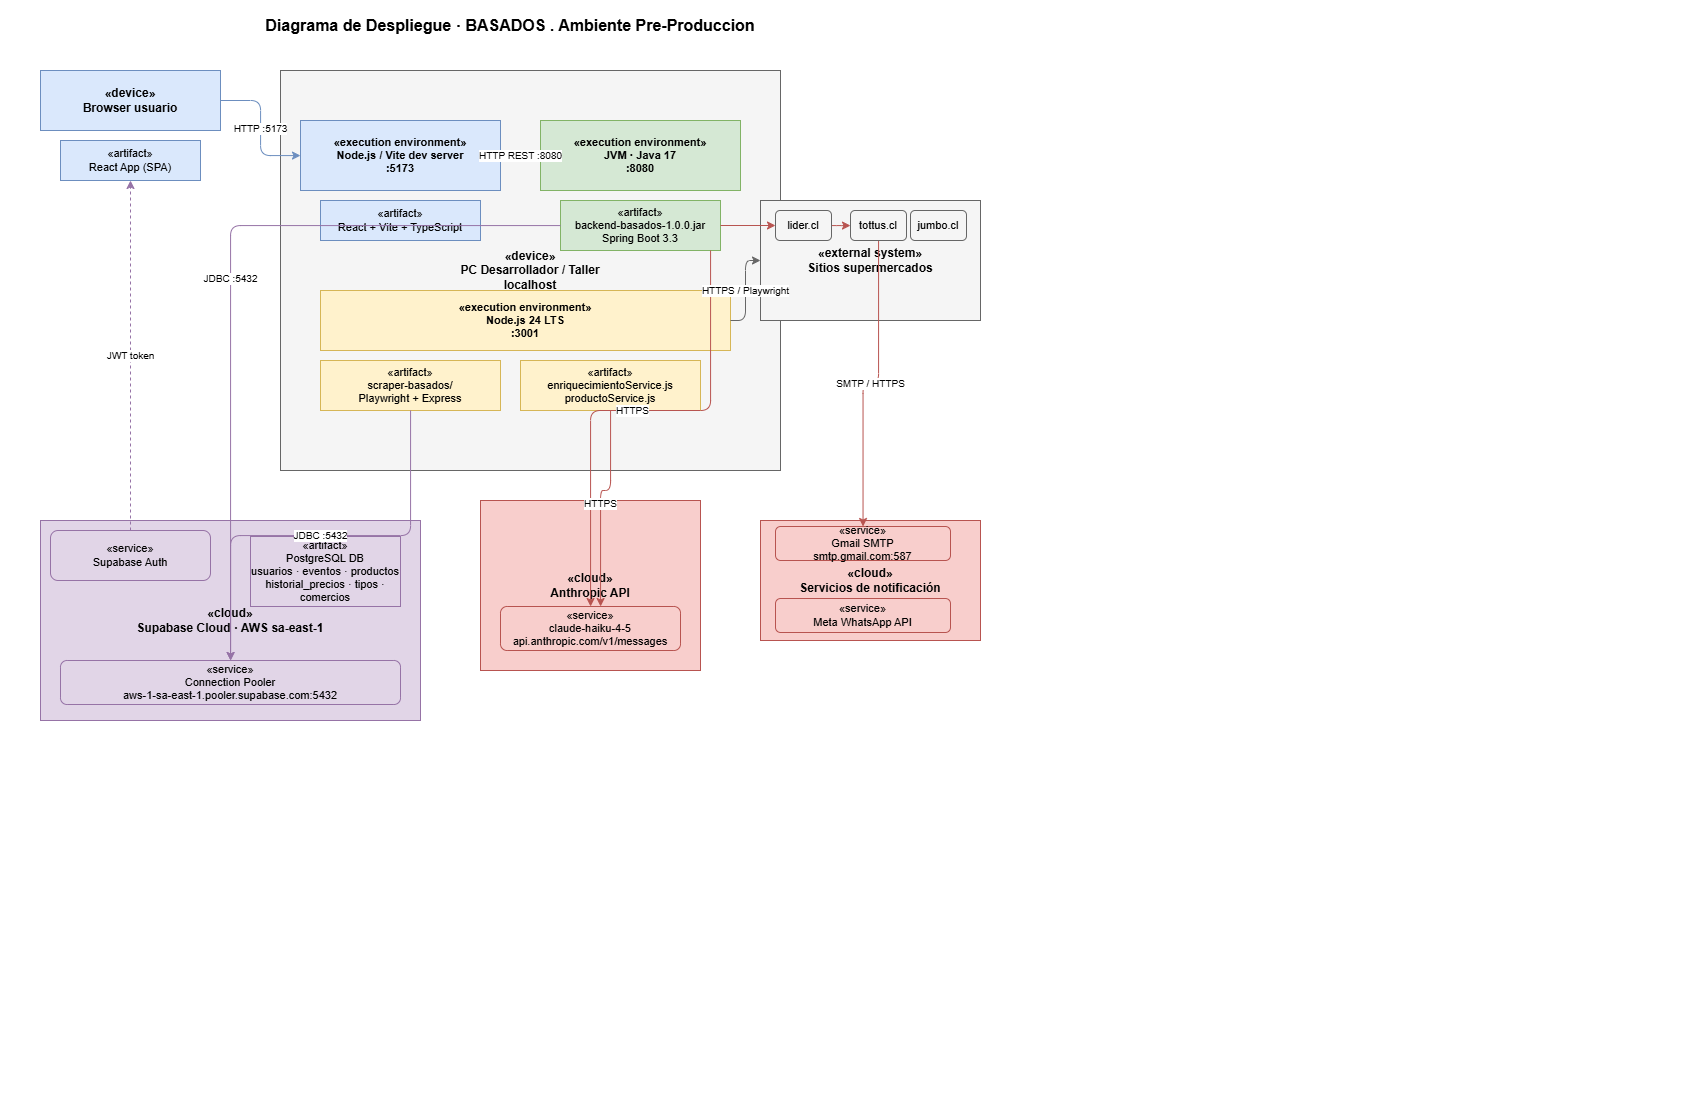

The diagram above was exported from draw.io. Its source (the exported page's mxGraphModel, read from the mxfile embedded in the PNG):
<mxGraphModel dx="1191" dy="712" grid="1" gridSize="10" guides="1" tooltips="1" connect="1" arrows="1" fold="1" page="1" pageScale="1" pageWidth="850" pageHeight="1100" math="0" shadow="0">
  <root>
    <mxCell id="0" />
    <mxCell id="1" parent="0" />
    <mxCell id="t1" parent="1" style="text;html=1;strokeColor=none;fillColor=none;align=center;verticalAlign=middle;whiteSpace=wrap;rounded=0;fontSize=16;fontStyle=1;" value="Diagrama de Despliegue · BASADOS . Ambiente Pre-Produccion" vertex="1">
      <mxGeometry height="30" width="500" x="260" y="10" as="geometry" />
    </mxCell>
    <mxCell id="br0" parent="1" style="shape=mxgraph.uml2.node;whiteSpace=wrap;html=1;fillColor=#dae8fc;strokeColor=#6c8ebf;fontSize=12;fontStyle=1;" value="«device»&#10;Browser usuario" vertex="1">
      <mxGeometry height="60" width="180" x="40" y="70" as="geometry" />
    </mxCell>
    <mxCell id="br1" parent="1" style="shape=mxgraph.uml2.artifact;html=1;whiteSpace=wrap;fillColor=#dae8fc;strokeColor=#6c8ebf;fontSize=11;" value="«artifact»&#10;React App (SPA)" vertex="1">
      <mxGeometry height="40" width="140" x="60" y="140" as="geometry" />
    </mxCell>
    <mxCell id="pc0" parent="1" style="shape=mxgraph.uml2.node;whiteSpace=wrap;html=1;fillColor=#f5f5f5;strokeColor=#666666;fontSize=12;fontStyle=1;" value="«device»&#10;PC Desarrollador / Taller&#10;localhost" vertex="1">
      <mxGeometry height="400" width="500" x="280" y="70" as="geometry" />
    </mxCell>
    <mxCell id="pc1" parent="1" style="shape=mxgraph.uml2.node;whiteSpace=wrap;html=1;fillColor=#dae8fc;strokeColor=#6c8ebf;fontSize=11;fontStyle=1;" value="«execution environment»&#10;Node.js / Vite dev server&#10;:5173" vertex="1">
      <mxGeometry height="70" width="200" x="300" y="120" as="geometry" />
    </mxCell>
    <mxCell id="pc1a" parent="1" style="shape=mxgraph.uml2.artifact;html=1;whiteSpace=wrap;fillColor=#dae8fc;strokeColor=#6c8ebf;fontSize=11;" value="«artifact»&#10;React + Vite + TypeScript" vertex="1">
      <mxGeometry height="40" width="160" x="320" y="200" as="geometry" />
    </mxCell>
    <mxCell id="pc2" parent="1" style="shape=mxgraph.uml2.node;whiteSpace=wrap;html=1;fillColor=#d5e8d4;strokeColor=#82b366;fontSize=11;fontStyle=1;" value="«execution environment»&#10;JVM · Java 17&#10;:8080" vertex="1">
      <mxGeometry height="70" width="200" x="540" y="120" as="geometry" />
    </mxCell>
    <mxCell id="pc2a" parent="1" style="shape=mxgraph.uml2.artifact;html=1;whiteSpace=wrap;fillColor=#d5e8d4;strokeColor=#82b366;fontSize=11;" value="«artifact»&#10;backend-basados-1.0.0.jar&#10;Spring Boot 3.3" vertex="1">
      <mxGeometry height="50" width="160" x="560" y="200" as="geometry" />
    </mxCell>
    <mxCell id="pc3" parent="1" style="shape=mxgraph.uml2.node;whiteSpace=wrap;html=1;fillColor=#fff2cc;strokeColor=#d6b656;fontSize=11;fontStyle=1;" value="«execution environment»&#10;Node.js 24 LTS&#10;:3001" vertex="1">
      <mxGeometry height="60" width="410" x="320" y="290" as="geometry" />
    </mxCell>
    <mxCell id="pc3a" parent="1" style="shape=mxgraph.uml2.artifact;html=1;whiteSpace=wrap;fillColor=#fff2cc;strokeColor=#d6b656;fontSize=11;" value="«artifact»&#10;scraper-basados/&#10;Playwright + Express" vertex="1">
      <mxGeometry height="50" width="180" x="320" y="360" as="geometry" />
    </mxCell>
    <mxCell id="pc3b" parent="1" style="shape=mxgraph.uml2.artifact;html=1;whiteSpace=wrap;fillColor=#fff2cc;strokeColor=#d6b656;fontSize=11;" value="«artifact»&#10;enriquecimientoService.js&#10;productoService.js" vertex="1">
      <mxGeometry height="50" width="180" x="520" y="360" as="geometry" />
    </mxCell>
    <mxCell id="sb0" parent="1" style="shape=mxgraph.uml2.node;whiteSpace=wrap;html=1;fillColor=#e1d5e7;strokeColor=#9673a6;fontSize=12;fontStyle=1;" value="«cloud»&#10;Supabase Cloud · AWS sa-east-1" vertex="1">
      <mxGeometry height="200" width="380" x="40" y="520" as="geometry" />
    </mxCell>
    <mxCell id="sb1" parent="1" style="rounded=1;whiteSpace=wrap;html=1;fillColor=#e1d5e7;strokeColor=#9673a6;fontSize=11;" value="«service»&#10;Supabase Auth" vertex="1">
      <mxGeometry height="50" width="160" x="50" y="530" as="geometry" />
    </mxCell>
    <mxCell id="sb2" parent="1" style="shape=mxgraph.uml2.artifact;html=1;whiteSpace=wrap;fillColor=#e1d5e7;strokeColor=#9673a6;fontSize=11;" value="«artifact»&#10;PostgreSQL DB&#10;usuarios · eventos · productos&#10;historial_precios · tipos · comercios" vertex="1">
      <mxGeometry height="70" width="150" x="250" y="536" as="geometry" />
    </mxCell>
    <mxCell id="sb3" parent="1" style="rounded=1;whiteSpace=wrap;html=1;fillColor=#e1d5e7;strokeColor=#9673a6;fontSize=11;" value="«service»&#10;Connection Pooler&#10;aws-1-sa-east-1.pooler.supabase.com:5432" vertex="1">
      <mxGeometry height="44" width="340" x="60" y="660" as="geometry" />
    </mxCell>
    <mxCell id="an0" parent="1" style="shape=mxgraph.uml2.node;whiteSpace=wrap;html=1;fillColor=#f8cecc;strokeColor=#b85450;fontSize=12;fontStyle=1;" value="«cloud»&#10;Anthropic API" vertex="1">
      <mxGeometry height="170" width="220" x="480" y="500" as="geometry" />
    </mxCell>
    <mxCell id="an1" parent="1" style="rounded=1;whiteSpace=wrap;html=1;fillColor=#f8cecc;strokeColor=#b85450;fontSize=11;" value="«service»&#10;claude-haiku-4-5&#10;api.anthropic.com/v1/messages" vertex="1">
      <mxGeometry height="44" width="180" x="500" y="606" as="geometry" />
    </mxCell>
    <mxCell id="nt0" parent="1" style="shape=mxgraph.uml2.node;whiteSpace=wrap;html=1;fillColor=#f8cecc;strokeColor=#b85450;fontSize=12;fontStyle=1;" value="«cloud»&#10;Servicios de notificación" vertex="1">
      <mxGeometry height="120" width="220" x="760" y="520" as="geometry" />
    </mxCell>
    <mxCell id="nt1" parent="1" style="rounded=1;whiteSpace=wrap;html=1;fillColor=#f8cecc;strokeColor=#b85450;fontSize=11;" value="«service»&#10;Gmail SMTP&#10;smtp.gmail.com:587" vertex="1">
      <mxGeometry height="34" width="175" x="775" y="526" as="geometry" />
    </mxCell>
    <mxCell id="nt2" parent="1" style="rounded=1;whiteSpace=wrap;html=1;fillColor=#f8cecc;strokeColor=#b85450;fontSize=11;" value="«service»&#10;Meta WhatsApp API" vertex="1">
      <mxGeometry height="34" width="175" x="775" y="598" as="geometry" />
    </mxCell>
    <mxCell id="sm0" parent="1" style="shape=mxgraph.uml2.node;whiteSpace=wrap;html=1;fillColor=#f5f5f5;strokeColor=#666666;fontSize=12;fontStyle=1;" value="«external system»&#10;Sitios supermercados" vertex="1">
      <mxGeometry height="120" width="220" x="760" y="200" as="geometry" />
    </mxCell>
    <mxCell id="sm3" parent="1" style="rounded=1;whiteSpace=wrap;html=1;fillColor=#f5f5f5;strokeColor=#666666;fontSize=11;" value="jumbo.cl" vertex="1">
      <mxGeometry height="30" width="56" x="910" y="210" as="geometry" />
    </mxCell>
    <mxCell id="c1" edge="1" parent="1" source="br0" style="edgeStyle=orthogonalEdgeStyle;html=1;strokeColor=#6c8ebf;fontSize=10;" target="pc1" value="HTTP :5173">
      <mxGeometry relative="1" as="geometry" />
    </mxCell>
    <mxCell id="c2" edge="1" parent="1" source="pc1" style="edgeStyle=orthogonalEdgeStyle;html=1;strokeColor=#82b366;fontSize=10;" target="pc2" value="HTTP REST :8080">
      <mxGeometry relative="1" as="geometry" />
    </mxCell>
    <mxCell id="c3" edge="1" parent="1" source="pc2a" style="edgeStyle=orthogonalEdgeStyle;html=1;strokeColor=#9673a6;fontSize=10;" target="sb3" value="JDBC :5432">
      <mxGeometry relative="1" as="geometry" />
    </mxCell>
    <mxCell id="c4" edge="1" parent="1" source="pc2a" style="edgeStyle=orthogonalEdgeStyle;html=1;strokeColor=#b85450;fontSize=10;" target="an1" value="HTTPS">
      <mxGeometry relative="1" as="geometry">
        <Array as="points">
          <mxPoint x="710" y="410" />
          <mxPoint x="590" y="410" />
        </Array>
      </mxGeometry>
    </mxCell>
    <mxCell id="c5" edge="1" parent="1" source="sm2" style="edgeStyle=orthogonalEdgeStyle;html=1;strokeColor=#b85450;fontSize=10;" target="nt1" value="SMTP / HTTPS">
      <mxGeometry relative="1" as="geometry" />
    </mxCell>
    <mxCell id="c6" edge="1" parent="1" source="pc3a" style="edgeStyle=orthogonalEdgeStyle;html=1;strokeColor=#9673a6;fontSize=10;" target="sb3" value="JDBC :5432">
      <mxGeometry relative="1" as="geometry" />
    </mxCell>
    <mxCell id="c7" edge="1" parent="1" source="pc3b" style="edgeStyle=orthogonalEdgeStyle;html=1;strokeColor=#b85450;fontSize=10;" target="an1" value="HTTPS">
      <mxGeometry relative="1" as="geometry">
        <Array as="points">
          <mxPoint x="610" y="490" />
          <mxPoint x="600" y="490" />
        </Array>
      </mxGeometry>
    </mxCell>
    <mxCell id="c8" edge="1" parent="1" source="pc3" style="edgeStyle=orthogonalEdgeStyle;html=1;strokeColor=#666666;fontSize=10;" target="sm0" value="HTTPS / Playwright">
      <mxGeometry relative="1" as="geometry" />
    </mxCell>
    <mxCell id="c9" edge="1" parent="1" source="sb1" style="edgeStyle=orthogonalEdgeStyle;html=1;strokeColor=#9673a6;fontSize=10;dashed=1;" target="br1" value="JWT token">
      <mxGeometry relative="1" as="geometry" />
    </mxCell>
    <mxCell id="kdpVHUhybmpfR8nakrgi-1" edge="1" parent="1" source="sm1" style="edgeStyle=orthogonalEdgeStyle;html=1;strokeColor=#b85450;fontSize=10;" target="sm2" value="">
      <mxGeometry relative="1" as="geometry">
        <mxPoint x="720" y="225" as="sourcePoint" />
        <mxPoint x="862" y="558" as="targetPoint" />
      </mxGeometry>
    </mxCell>
    <mxCell id="sm2" parent="1" style="rounded=1;whiteSpace=wrap;html=1;fillColor=#f5f5f5;strokeColor=#666666;fontSize=11;" value="tottus.cl" vertex="1">
      <mxGeometry height="30" width="56" x="850" y="210" as="geometry" />
    </mxCell>
    <mxCell id="kdpVHUhybmpfR8nakrgi-2" edge="1" parent="1" source="pc2a" style="edgeStyle=orthogonalEdgeStyle;html=1;strokeColor=#b85450;fontSize=10;" target="sm1" value="">
      <mxGeometry relative="1" as="geometry">
        <mxPoint x="720" y="225" as="sourcePoint" />
        <mxPoint x="842" y="220" as="targetPoint" />
      </mxGeometry>
    </mxCell>
    <mxCell id="sm1" parent="1" style="rounded=1;whiteSpace=wrap;html=1;fillColor=#f5f5f5;strokeColor=#666666;fontSize=11;" value="lider.cl" vertex="1">
      <mxGeometry height="30" width="56" x="775" y="210" as="geometry" />
    </mxCell>
  </root>
</mxGraphModel>